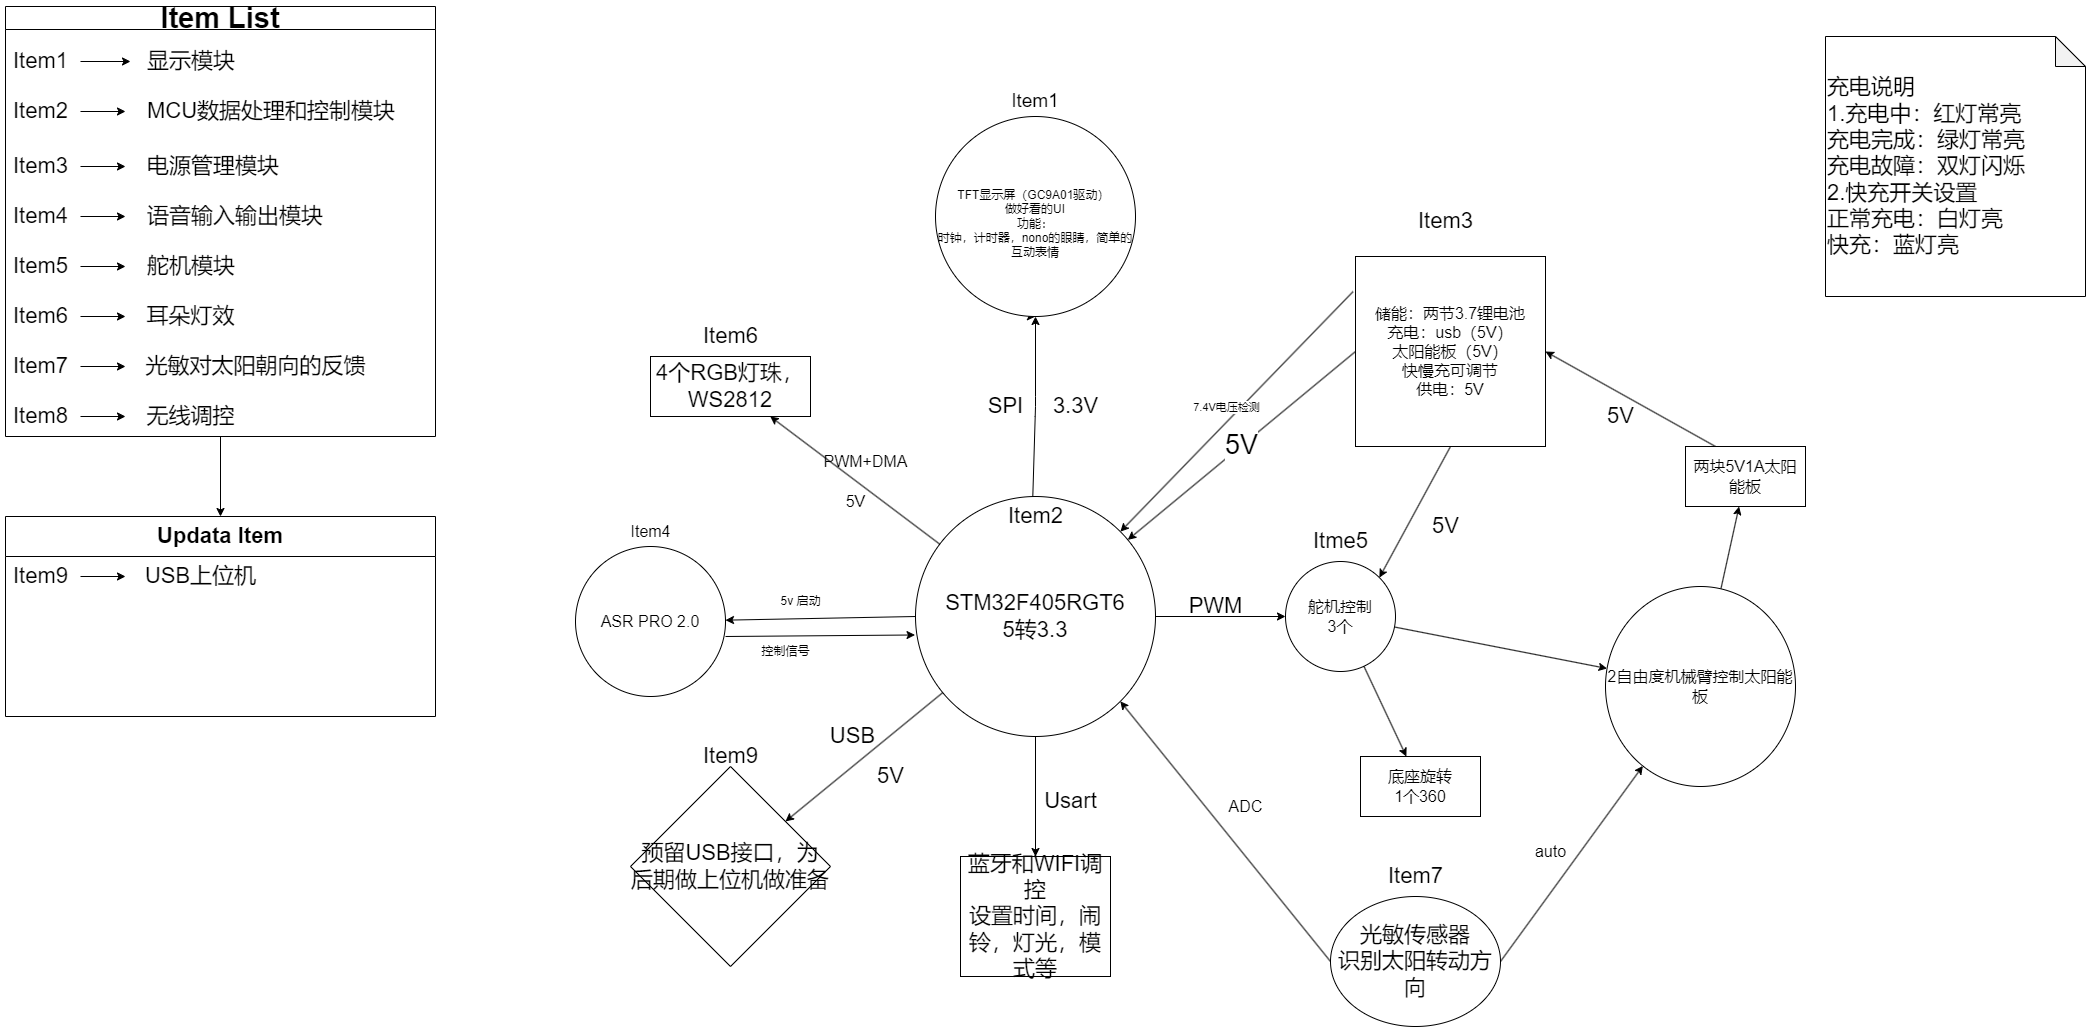

The diagram above was exported from draw.io. Its source (the exported page's mxGraphModel, read from the mxfile embedded in the PNG):
<mxGraphModel dx="2198" dy="916" grid="1" gridSize="10" guides="1" tooltips="1" connect="1" arrows="1" fold="1" page="1" pageScale="1" pageWidth="850" pageHeight="1100" math="0" shadow="0">
  <root>
    <mxCell id="0" />
    <mxCell id="1" parent="0" />
    <mxCell id="61" value="" style="edgeStyle=none;html=1;fontSize=22;" parent="1" source="2" edge="1">
      <mxGeometry relative="1" as="geometry">
        <mxPoint x="230" y="350" as="targetPoint" />
      </mxGeometry>
    </mxCell>
    <mxCell id="2" value="&lt;br&gt;TFT显示屏（GC9A01驱动）&amp;nbsp;&lt;br&gt;做好看的UI&lt;br&gt;功能：&lt;br&gt;时钟，计时器，nono的眼睛，简单的互动表情" style="ellipse;whiteSpace=wrap;html=1;aspect=fixed;" parent="1" vertex="1">
      <mxGeometry x="130" y="150" width="200" height="200" as="geometry" />
    </mxCell>
    <mxCell id="128" style="edgeStyle=none;html=1;exitX=0.5;exitY=1;exitDx=0;exitDy=0;entryX=1;entryY=0;entryDx=0;entryDy=0;fontSize=22;" parent="1" source="4" target="79" edge="1">
      <mxGeometry relative="1" as="geometry" />
    </mxCell>
    <mxCell id="4" value="储能：两节3.7锂电池&lt;br style=&quot;font-size: 16px;&quot;&gt;充电：usb（5V）&lt;br style=&quot;font-size: 16px;&quot;&gt;太阳能板（5V）&lt;br style=&quot;font-size: 16px;&quot;&gt;快慢充可调节&lt;br style=&quot;font-size: 16px;&quot;&gt;供电：5V" style="whiteSpace=wrap;html=1;aspect=fixed;fontSize=16;movable=1;resizable=1;rotatable=1;deletable=1;editable=1;connectable=1;" parent="1" vertex="1">
      <mxGeometry x="550" y="290" width="190" height="190" as="geometry" />
    </mxCell>
    <mxCell id="6" value="5V" style="endArrow=classic;html=1;fontSize=27;exitX=0;exitY=0.5;exitDx=0;exitDy=0;" parent="1" source="4" target="57" edge="1">
      <mxGeometry relative="1" as="geometry">
        <mxPoint x="710" y="450" as="sourcePoint" />
        <mxPoint x="450" y="430" as="targetPoint" />
      </mxGeometry>
    </mxCell>
    <mxCell id="102" style="edgeStyle=none;html=1;exitX=0.5;exitY=1;exitDx=0;exitDy=0;fontSize=22;" parent="1" source="30" target="104" edge="1">
      <mxGeometry relative="1" as="geometry">
        <mxPoint x="-585" y="510" as="targetPoint" />
      </mxGeometry>
    </mxCell>
    <mxCell id="30" value="Item List" style="swimlane;whiteSpace=wrap;html=1;fontSize=29;" parent="1" vertex="1">
      <mxGeometry x="-800" y="40" width="430" height="430" as="geometry" />
    </mxCell>
    <mxCell id="36" value="" style="edgeStyle=none;html=1;" parent="30" source="34" edge="1">
      <mxGeometry relative="1" as="geometry">
        <mxPoint x="125" y="55" as="targetPoint" />
      </mxGeometry>
    </mxCell>
    <mxCell id="34" value="Item1" style="text;html=1;align=center;verticalAlign=middle;resizable=0;points=[];autosize=1;strokeColor=none;fillColor=none;fontSize=22;" parent="30" vertex="1">
      <mxGeometry x="-5" y="35" width="80" height="40" as="geometry" />
    </mxCell>
    <mxCell id="38" value="" style="edgeStyle=none;html=1;fontSize=22;" parent="30" source="37" edge="1">
      <mxGeometry relative="1" as="geometry">
        <mxPoint x="120" y="105" as="targetPoint" />
      </mxGeometry>
    </mxCell>
    <mxCell id="37" value="Item2" style="text;html=1;align=center;verticalAlign=middle;resizable=0;points=[];autosize=1;strokeColor=none;fillColor=none;fontSize=22;" parent="30" vertex="1">
      <mxGeometry x="-5" y="85" width="80" height="40" as="geometry" />
    </mxCell>
    <mxCell id="39" value="显示模块" style="text;html=1;align=left;verticalAlign=middle;resizable=0;points=[];autosize=1;strokeColor=none;fillColor=none;fontSize=22;" parent="30" vertex="1">
      <mxGeometry x="140" y="35" width="110" height="40" as="geometry" />
    </mxCell>
    <mxCell id="40" value="MCU数据处理和控制模块" style="text;html=1;align=left;verticalAlign=middle;resizable=0;points=[];autosize=1;strokeColor=none;fillColor=none;fontSize=22;" parent="30" vertex="1">
      <mxGeometry x="140" y="85" width="270" height="40" as="geometry" />
    </mxCell>
    <mxCell id="45" value="" style="edgeStyle=none;html=1;fontSize=22;" parent="30" source="43" edge="1">
      <mxGeometry relative="1" as="geometry">
        <mxPoint x="120" y="160" as="targetPoint" />
      </mxGeometry>
    </mxCell>
    <mxCell id="43" value="Item3" style="text;html=1;align=center;verticalAlign=middle;resizable=0;points=[];autosize=1;strokeColor=none;fillColor=none;fontSize=22;" parent="30" vertex="1">
      <mxGeometry x="-5" y="140" width="80" height="40" as="geometry" />
    </mxCell>
    <mxCell id="46" value="电源管理模块" style="text;html=1;align=left;verticalAlign=middle;resizable=0;points=[];autosize=1;strokeColor=none;fillColor=none;fontSize=22;" parent="30" vertex="1">
      <mxGeometry x="140" y="140" width="160" height="40" as="geometry" />
    </mxCell>
    <mxCell id="48" value="" style="edgeStyle=none;html=1;fontSize=22;" parent="30" source="47" edge="1">
      <mxGeometry relative="1" as="geometry">
        <mxPoint x="120" y="210" as="targetPoint" />
      </mxGeometry>
    </mxCell>
    <mxCell id="47" value="Item4" style="text;html=1;align=center;verticalAlign=middle;resizable=0;points=[];autosize=1;strokeColor=none;fillColor=none;fontSize=22;" parent="30" vertex="1">
      <mxGeometry x="-5" y="190" width="80" height="40" as="geometry" />
    </mxCell>
    <mxCell id="49" value="语音输入输出模块" style="text;html=1;align=left;verticalAlign=middle;resizable=0;points=[];autosize=1;strokeColor=none;fillColor=none;fontSize=22;" parent="30" vertex="1">
      <mxGeometry x="140" y="190" width="200" height="40" as="geometry" />
    </mxCell>
    <mxCell id="52" value="舵机模块" style="text;html=1;align=left;verticalAlign=middle;resizable=0;points=[];autosize=1;strokeColor=none;fillColor=none;fontSize=22;" parent="30" vertex="1">
      <mxGeometry x="140" y="240" width="110" height="40" as="geometry" />
    </mxCell>
    <mxCell id="50" value="Item5" style="text;html=1;align=center;verticalAlign=middle;resizable=0;points=[];autosize=1;strokeColor=none;fillColor=none;fontSize=22;" parent="30" vertex="1">
      <mxGeometry x="-5" y="240" width="80" height="40" as="geometry" />
    </mxCell>
    <mxCell id="70" value="" style="edgeStyle=none;html=1;fontSize=22;" parent="30" source="69" edge="1">
      <mxGeometry relative="1" as="geometry">
        <mxPoint x="120" y="310" as="targetPoint" />
      </mxGeometry>
    </mxCell>
    <mxCell id="69" value="Item6" style="text;html=1;align=center;verticalAlign=middle;resizable=0;points=[];autosize=1;strokeColor=none;fillColor=none;fontSize=22;" parent="30" vertex="1">
      <mxGeometry x="-5" y="290" width="80" height="40" as="geometry" />
    </mxCell>
    <mxCell id="71" value="耳朵灯效" style="text;html=1;align=center;verticalAlign=middle;resizable=0;points=[];autosize=1;strokeColor=none;fillColor=none;fontSize=22;" parent="30" vertex="1">
      <mxGeometry x="130" y="290" width="110" height="40" as="geometry" />
    </mxCell>
    <mxCell id="95" value="" style="edgeStyle=none;html=1;fontSize=22;" parent="30" source="94" edge="1">
      <mxGeometry relative="1" as="geometry">
        <mxPoint x="120" y="360" as="targetPoint" />
      </mxGeometry>
    </mxCell>
    <mxCell id="94" value="Item7" style="text;html=1;align=center;verticalAlign=middle;resizable=0;points=[];autosize=1;strokeColor=none;fillColor=none;fontSize=22;" parent="30" vertex="1">
      <mxGeometry x="-5" y="340" width="80" height="40" as="geometry" />
    </mxCell>
    <mxCell id="96" value="光敏对太阳朝向的反馈" style="text;html=1;align=center;verticalAlign=middle;resizable=0;points=[];autosize=1;strokeColor=none;fillColor=none;fontSize=22;" parent="30" vertex="1">
      <mxGeometry x="130" y="340" width="240" height="40" as="geometry" />
    </mxCell>
    <mxCell id="115" value="" style="edgeStyle=none;html=1;fontSize=22;" parent="30" source="113" edge="1">
      <mxGeometry relative="1" as="geometry">
        <mxPoint x="120" y="410" as="targetPoint" />
      </mxGeometry>
    </mxCell>
    <mxCell id="113" value="Item8" style="text;html=1;align=center;verticalAlign=middle;resizable=0;points=[];autosize=1;strokeColor=none;fillColor=none;fontSize=22;" parent="30" vertex="1">
      <mxGeometry x="-5" y="390" width="80" height="40" as="geometry" />
    </mxCell>
    <mxCell id="116" value="无线调控" style="text;html=1;align=center;verticalAlign=middle;resizable=0;points=[];autosize=1;strokeColor=none;fillColor=none;fontSize=22;" parent="30" vertex="1">
      <mxGeometry x="130" y="390" width="110" height="40" as="geometry" />
    </mxCell>
    <mxCell id="51" value="" style="edgeStyle=none;html=1;fontSize=22;" parent="1" source="50" edge="1">
      <mxGeometry relative="1" as="geometry">
        <mxPoint x="-680" y="300" as="targetPoint" />
      </mxGeometry>
    </mxCell>
    <mxCell id="55" value="Item1" style="text;html=1;strokeColor=none;fillColor=none;align=center;verticalAlign=middle;whiteSpace=wrap;rounded=0;fontSize=19;" parent="1" vertex="1">
      <mxGeometry x="200" y="120" width="60" height="30" as="geometry" />
    </mxCell>
    <mxCell id="56" value="&lt;span style=&quot;font-size: 22px;&quot;&gt;Item3&lt;/span&gt;" style="text;html=1;align=center;verticalAlign=middle;resizable=1;points=[];autosize=1;strokeColor=none;fillColor=none;fontSize=19;movable=1;rotatable=1;deletable=1;editable=1;connectable=1;" parent="1" vertex="1">
      <mxGeometry x="600" y="235" width="80" height="40" as="geometry" />
    </mxCell>
    <mxCell id="63" value="" style="edgeStyle=none;html=1;fontSize=22;entryX=0.5;entryY=1;entryDx=0;entryDy=0;" parent="1" source="57" target="2" edge="1">
      <mxGeometry relative="1" as="geometry">
        <mxPoint x="230" y="360" as="targetPoint" />
        <Array as="points">
          <mxPoint x="230" y="440" />
        </Array>
      </mxGeometry>
    </mxCell>
    <mxCell id="68" value="" style="edgeStyle=none;html=1;fontSize=22;" parent="1" source="57" target="67" edge="1">
      <mxGeometry relative="1" as="geometry" />
    </mxCell>
    <mxCell id="75" style="edgeStyle=none;html=1;exitX=0;exitY=0.5;exitDx=0;exitDy=0;fontSize=16;" parent="1" source="57" target="76" edge="1">
      <mxGeometry relative="1" as="geometry">
        <mxPoint x="-280" y="870" as="targetPoint" />
      </mxGeometry>
    </mxCell>
    <mxCell id="78" style="edgeStyle=none;html=1;exitX=1;exitY=0.5;exitDx=0;exitDy=0;fontSize=16;" parent="1" source="57" target="79" edge="1">
      <mxGeometry relative="1" as="geometry">
        <mxPoint x="450" y="820" as="targetPoint" />
      </mxGeometry>
    </mxCell>
    <mxCell id="109" value="" style="edgeStyle=none;html=1;fontSize=22;" parent="1" source="57" target="108" edge="1">
      <mxGeometry relative="1" as="geometry" />
    </mxCell>
    <mxCell id="118" value="" style="edgeStyle=none;html=1;fontSize=22;" parent="1" source="57" target="117" edge="1">
      <mxGeometry relative="1" as="geometry" />
    </mxCell>
    <mxCell id="57" value="STM32F405RGT6&lt;br&gt;5转3.3" style="ellipse;whiteSpace=wrap;html=1;aspect=fixed;fontSize=22;" parent="1" vertex="1">
      <mxGeometry x="110" y="530" width="240" height="240" as="geometry" />
    </mxCell>
    <mxCell id="58" value="Item2" style="text;html=1;align=center;verticalAlign=middle;resizable=0;points=[];autosize=1;strokeColor=none;fillColor=none;fontSize=22;" parent="1" vertex="1">
      <mxGeometry x="190" y="530" width="80" height="40" as="geometry" />
    </mxCell>
    <mxCell id="64" value="SPI" style="text;html=1;align=center;verticalAlign=middle;resizable=0;points=[];autosize=1;strokeColor=none;fillColor=none;fontSize=22;" parent="1" vertex="1">
      <mxGeometry x="170" y="420" width="60" height="40" as="geometry" />
    </mxCell>
    <mxCell id="65" value="3.3V" style="text;html=1;align=center;verticalAlign=middle;resizable=0;points=[];autosize=1;strokeColor=none;fillColor=none;fontSize=22;" parent="1" vertex="1">
      <mxGeometry x="235" y="420" width="70" height="40" as="geometry" />
    </mxCell>
    <mxCell id="67" value="4个RGB灯珠，WS2812" style="whiteSpace=wrap;html=1;fontSize=22;" parent="1" vertex="1">
      <mxGeometry x="-155" y="390" width="160" height="60" as="geometry" />
    </mxCell>
    <mxCell id="72" value="Item6" style="text;html=1;align=center;verticalAlign=middle;resizable=0;points=[];autosize=1;strokeColor=none;fillColor=none;fontSize=22;" parent="1" vertex="1">
      <mxGeometry x="-115" y="350" width="80" height="40" as="geometry" />
    </mxCell>
    <mxCell id="73" value="PWM+DMA" style="text;html=1;align=center;verticalAlign=middle;resizable=0;points=[];autosize=1;strokeColor=none;fillColor=none;fontSize=16;" parent="1" vertex="1">
      <mxGeometry x="5" y="480" width="110" height="30" as="geometry" />
    </mxCell>
    <mxCell id="74" value="5V" style="text;html=1;align=center;verticalAlign=middle;resizable=0;points=[];autosize=1;strokeColor=none;fillColor=none;fontSize=16;" parent="1" vertex="1">
      <mxGeometry x="30" y="520" width="40" height="30" as="geometry" />
    </mxCell>
    <mxCell id="76" value="ASR PRO 2.0&lt;br&gt;" style="ellipse;whiteSpace=wrap;html=1;aspect=fixed;fontSize=16;" parent="1" vertex="1">
      <mxGeometry x="-230" y="580" width="150" height="150" as="geometry" />
    </mxCell>
    <mxCell id="77" value="Item4" style="text;html=1;align=center;verticalAlign=middle;resizable=0;points=[];autosize=1;strokeColor=none;fillColor=none;fontSize=16;" parent="1" vertex="1">
      <mxGeometry x="-185" y="550" width="60" height="30" as="geometry" />
    </mxCell>
    <mxCell id="81" value="" style="edgeStyle=none;html=1;fontSize=16;" parent="1" source="79" target="82" edge="1">
      <mxGeometry relative="1" as="geometry">
        <mxPoint x="465" y="970" as="targetPoint" />
      </mxGeometry>
    </mxCell>
    <mxCell id="84" value="" style="edgeStyle=none;html=1;fontSize=16;" parent="1" source="79" target="83" edge="1">
      <mxGeometry relative="1" as="geometry" />
    </mxCell>
    <mxCell id="79" value="舵机控制&lt;br&gt;3个" style="ellipse;whiteSpace=wrap;html=1;aspect=fixed;fontSize=16;" parent="1" vertex="1">
      <mxGeometry x="480" y="595" width="110" height="110" as="geometry" />
    </mxCell>
    <mxCell id="82" value="底座旋转&lt;br&gt;1个360" style="rounded=0;whiteSpace=wrap;html=1;fontSize=16;" parent="1" vertex="1">
      <mxGeometry x="555" y="790" width="120" height="60" as="geometry" />
    </mxCell>
    <mxCell id="87" value="" style="edgeStyle=none;html=1;fontSize=16;" parent="1" source="83" target="86" edge="1">
      <mxGeometry relative="1" as="geometry" />
    </mxCell>
    <mxCell id="83" value="2自由度机械臂控制太阳能板" style="ellipse;whiteSpace=wrap;html=1;fontSize=16;" parent="1" vertex="1">
      <mxGeometry x="800" y="620" width="190" height="200" as="geometry" />
    </mxCell>
    <mxCell id="98" style="edgeStyle=none;html=1;exitX=0.25;exitY=0;exitDx=0;exitDy=0;entryX=1;entryY=0.5;entryDx=0;entryDy=0;fontSize=22;" parent="1" source="86" target="4" edge="1">
      <mxGeometry relative="1" as="geometry" />
    </mxCell>
    <mxCell id="86" value="两块5V1A太阳能板" style="whiteSpace=wrap;html=1;fontSize=16;" parent="1" vertex="1">
      <mxGeometry x="880" y="480" width="120" height="60" as="geometry" />
    </mxCell>
    <mxCell id="93" style="edgeStyle=none;html=1;exitX=0;exitY=0.5;exitDx=0;exitDy=0;fontSize=16;entryX=1;entryY=1;entryDx=0;entryDy=0;" parent="1" source="88" target="57" edge="1">
      <mxGeometry relative="1" as="geometry">
        <mxPoint x="370" y="840" as="targetPoint" />
      </mxGeometry>
    </mxCell>
    <mxCell id="126" style="edgeStyle=none;html=1;exitX=1;exitY=0.5;exitDx=0;exitDy=0;fontSize=22;" parent="1" source="88" target="83" edge="1">
      <mxGeometry relative="1" as="geometry" />
    </mxCell>
    <mxCell id="88" value="光敏传感器&lt;br&gt;识别太阳转动方向" style="ellipse;whiteSpace=wrap;html=1;fontSize=22;" parent="1" vertex="1">
      <mxGeometry x="525" y="930" width="170" height="130" as="geometry" />
    </mxCell>
    <mxCell id="90" value="ADC" style="text;html=1;align=center;verticalAlign=middle;resizable=0;points=[];autosize=1;strokeColor=none;fillColor=none;fontSize=16;" parent="1" vertex="1">
      <mxGeometry x="410" y="825" width="60" height="30" as="geometry" />
    </mxCell>
    <mxCell id="92" value="auto" style="text;html=1;align=center;verticalAlign=middle;resizable=0;points=[];autosize=1;strokeColor=none;fillColor=none;fontSize=16;" parent="1" vertex="1">
      <mxGeometry x="720" y="870" width="50" height="30" as="geometry" />
    </mxCell>
    <mxCell id="97" value="Item7" style="text;html=1;align=center;verticalAlign=middle;resizable=0;points=[];autosize=1;strokeColor=none;fillColor=none;fontSize=22;" parent="1" vertex="1">
      <mxGeometry x="570" y="890" width="80" height="40" as="geometry" />
    </mxCell>
    <mxCell id="99" value="5V" style="text;html=1;align=center;verticalAlign=middle;resizable=0;points=[];autosize=1;strokeColor=none;fillColor=none;fontSize=22;" parent="1" vertex="1">
      <mxGeometry x="790" y="430" width="50" height="40" as="geometry" />
    </mxCell>
    <mxCell id="104" value="Updata Item" style="swimlane;whiteSpace=wrap;html=1;fontSize=22;startSize=40;" parent="1" vertex="1">
      <mxGeometry x="-800" y="550" width="430" height="200" as="geometry" />
    </mxCell>
    <mxCell id="107" value="" style="edgeStyle=none;html=1;fontSize=22;" parent="104" source="105" edge="1">
      <mxGeometry relative="1" as="geometry">
        <mxPoint x="120" y="60" as="targetPoint" />
      </mxGeometry>
    </mxCell>
    <mxCell id="105" value="Item9" style="text;html=1;align=center;verticalAlign=middle;resizable=0;points=[];autosize=1;strokeColor=none;fillColor=none;fontSize=22;" parent="104" vertex="1">
      <mxGeometry x="-5" y="40" width="80" height="40" as="geometry" />
    </mxCell>
    <mxCell id="106" value="USB上位机" style="text;html=1;align=center;verticalAlign=middle;resizable=0;points=[];autosize=1;strokeColor=none;fillColor=none;fontSize=22;" parent="104" vertex="1">
      <mxGeometry x="130" y="40" width="130" height="40" as="geometry" />
    </mxCell>
    <mxCell id="108" value="预留USB接口，为后期做上位机做准备" style="rhombus;whiteSpace=wrap;html=1;fontSize=22;" parent="1" vertex="1">
      <mxGeometry x="-175" y="800" width="200" height="200" as="geometry" />
    </mxCell>
    <mxCell id="117" value="蓝牙和WIFI调控&lt;br&gt;设置时间，闹铃，灯光，模式等" style="whiteSpace=wrap;html=1;fontSize=22;" parent="1" vertex="1">
      <mxGeometry x="155" y="890" width="150" height="120" as="geometry" />
    </mxCell>
    <mxCell id="119" value="Usart" style="text;html=1;align=center;verticalAlign=middle;resizable=0;points=[];autosize=1;strokeColor=none;fillColor=none;fontSize=22;" parent="1" vertex="1">
      <mxGeometry x="225" y="815" width="80" height="40" as="geometry" />
    </mxCell>
    <mxCell id="120" value="USB&amp;nbsp;" style="text;html=1;align=center;verticalAlign=middle;resizable=0;points=[];autosize=1;strokeColor=none;fillColor=none;fontSize=22;" parent="1" vertex="1">
      <mxGeometry x="15" y="750" width="70" height="40" as="geometry" />
    </mxCell>
    <mxCell id="121" value="5V" style="text;html=1;align=center;verticalAlign=middle;resizable=0;points=[];autosize=1;strokeColor=none;fillColor=none;fontSize=22;" parent="1" vertex="1">
      <mxGeometry x="60" y="790" width="50" height="40" as="geometry" />
    </mxCell>
    <mxCell id="122" value="PWM" style="text;html=1;align=center;verticalAlign=middle;resizable=0;points=[];autosize=1;strokeColor=none;fillColor=none;fontSize=22;" parent="1" vertex="1">
      <mxGeometry x="370" y="620" width="80" height="40" as="geometry" />
    </mxCell>
    <mxCell id="125" value="Itme5" style="text;html=1;align=center;verticalAlign=middle;resizable=0;points=[];autosize=1;strokeColor=none;fillColor=none;fontSize=22;" parent="1" vertex="1">
      <mxGeometry x="495" y="555" width="80" height="40" as="geometry" />
    </mxCell>
    <mxCell id="129" value="5V" style="text;html=1;align=center;verticalAlign=middle;resizable=0;points=[];autosize=1;strokeColor=none;fillColor=none;fontSize=22;" parent="1" vertex="1">
      <mxGeometry x="615" y="540" width="50" height="40" as="geometry" />
    </mxCell>
    <mxCell id="130" value="Item9" style="text;html=1;align=center;verticalAlign=middle;resizable=0;points=[];autosize=1;strokeColor=none;fillColor=none;fontSize=22;" parent="1" vertex="1">
      <mxGeometry x="-115" y="770" width="80" height="40" as="geometry" />
    </mxCell>
    <mxCell id="142" value="充电说明&lt;br&gt;1.充电中：红灯常亮&lt;br&gt;充电完成：绿灯常亮&lt;br&gt;充电故障：双灯闪烁&lt;br&gt;2.快充开关设置&lt;br&gt;正常充电：白灯亮&lt;br&gt;快充：蓝灯亮" style="shape=note;whiteSpace=wrap;html=1;backgroundOutline=1;darkOpacity=0.05;fontSize=22;align=left;" parent="1" vertex="1">
      <mxGeometry x="1020" y="70" width="260" height="260" as="geometry" />
    </mxCell>
    <mxCell id="143" value="" style="endArrow=classic;html=1;exitX=1;exitY=0.6;exitDx=0;exitDy=0;exitPerimeter=0;entryX=-0.002;entryY=0.577;entryDx=0;entryDy=0;entryPerimeter=0;" parent="1" source="76" target="57" edge="1">
      <mxGeometry width="50" height="50" relative="1" as="geometry">
        <mxPoint x="150" y="660" as="sourcePoint" />
        <mxPoint x="200" y="610" as="targetPoint" />
      </mxGeometry>
    </mxCell>
    <mxCell id="144" value="5v 启动" style="text;html=1;align=center;verticalAlign=middle;resizable=0;points=[];autosize=1;strokeColor=none;fillColor=none;" parent="1" vertex="1">
      <mxGeometry x="-35" y="620" width="60" height="30" as="geometry" />
    </mxCell>
    <mxCell id="145" value="控制信号" style="text;html=1;align=center;verticalAlign=middle;resizable=0;points=[];autosize=1;strokeColor=none;fillColor=none;" parent="1" vertex="1">
      <mxGeometry x="-55" y="670" width="70" height="30" as="geometry" />
    </mxCell>
    <mxCell id="146" value="" style="endArrow=classic;html=1;exitX=-0.013;exitY=0.185;exitDx=0;exitDy=0;exitPerimeter=0;entryX=1;entryY=0;entryDx=0;entryDy=0;" edge="1" parent="1" source="4" target="57">
      <mxGeometry relative="1" as="geometry">
        <mxPoint x="430" y="440" as="sourcePoint" />
        <mxPoint x="530" y="440" as="targetPoint" />
      </mxGeometry>
    </mxCell>
    <mxCell id="147" value="7.4V电压检测" style="edgeLabel;resizable=0;html=1;align=center;verticalAlign=middle;" connectable="0" vertex="1" parent="146">
      <mxGeometry relative="1" as="geometry">
        <mxPoint x="-11" y="-5" as="offset" />
      </mxGeometry>
    </mxCell>
  </root>
</mxGraphModel>